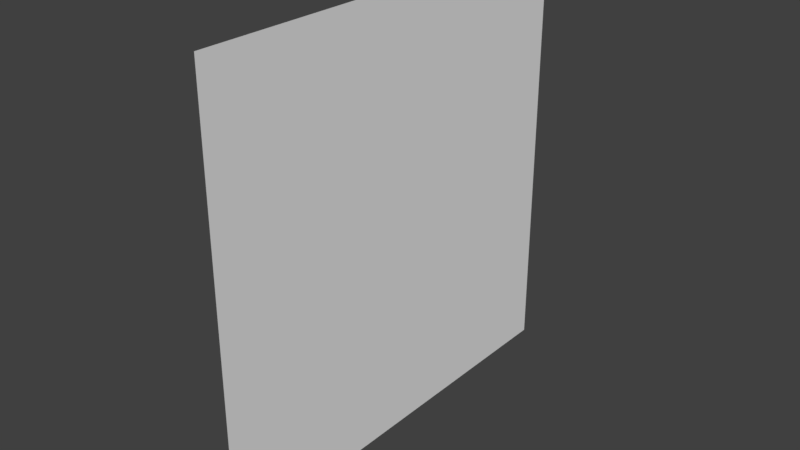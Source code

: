 # Source: plane3.blend  (saved by Blender 2.79.0; exported with 4.5.12 LTS)
import bpy
from mathutils import Matrix  # noqa: F401  (used for matrix-valued properties, if any)

bpy.ops.wm.read_factory_settings(use_empty=True)
scene = bpy.context.scene
scene.name = 'Scene'

# ---- collections
col_collection_1 = bpy.data.collections.new('Collection 1'); scene.collection.children.link(col_collection_1)

# ---- world
world_world = bpy.data.worlds.new('World'); scene.world = world_world
world_world.color = (0.05088, 0.05088, 0.05088)
world_world.use_sun_shadow = False
world_world.sun_shadow_jitter_overblur = 0.0
world_world.cycles.sampling_method = 'MANUAL'

# ---- meshes
me_plane = bpy.data.meshes.new('Plane')
me_plane.from_pydata([(-10.0, 15.0, 15.0), (-10.0, -15.0, 15.0), (-10.0, 15.0, -15.0), (-10.0, -15.0, -15.0)], [], [(1, 2, 0), (1, 3, 2)])
_uv = me_plane.uv_layers.new(name='UVMap')
_uv.uv.foreach_set('vector', [0.9999, 9.998e-05, 0.0001001, 0.9999, 9.998e-05, 0.0001003, 0.9999, 9.998e-05, 0.9999, 0.9999, 0.0001001, 0.9999])
me_plane.use_remesh_preserve_volume = False
me_plane.use_remesh_preserve_attributes = False
me_plane.use_mirror_vertex_groups = False
me_plane.update()

# ---- objects
ob_plane = bpy.data.objects.new('Plane', me_plane)

# ---- transforms, parenting, visibility, modifiers, constraints
ob_plane.location = (0.0, 0.0, 0.0)
ob_plane.lineart.crease_threshold = 0.0

# ---- collection membership
col_collection_1.objects.link(ob_plane)

# ---- scene / render settings (as saved in the file)
scene.frame_start = 1; scene.frame_end = 250; scene.frame_set(1)
scene.render.engine = 'BLENDER_EEVEE_NEXT'
scene.render.resolution_percentage = 50
scene.render.dither_intensity = 0.0
scene.cycles.use_denoising = False
scene.cycles.samples = 128
scene.cycles.sampling_pattern = 'TABULATED_SOBOL'
scene.cycles.use_adaptive_sampling = False
scene.cycles.use_light_tree = False
scene.cycles.blur_glossy = 0.0
scene.cycles.sample_clamp_indirect = 0.0
scene.view_settings.view_transform = 'Standard'
bpy.context.view_layer.update()

# ---- added for rendering (the .blend has no active camera and no usable light): camera, sun
cam_auto = bpy.data.cameras.new('AutoCamera')
cam_auto.lens = 50.0
cam_auto.sensor_width = 36.0
cam_auto.clip_end = 1000.0
ob_auto_camera = bpy.data.objects.new('AutoCamera', cam_auto)
scene.collection.objects.link(ob_auto_camera)
ob_auto_camera.location = (29.2539, -47.1047, 31.4032)
ob_auto_camera.rotation_euler = (1.09748, -7.21219e-08, 0.694738)
scene.camera = ob_auto_camera
light_auto_sun = bpy.data.lights.new('AutoSun', 'SUN')
light_auto_sun.energy = 3.0
light_auto_sun.angle = 0.0523599
ob_auto_sun = bpy.data.objects.new('AutoSun', light_auto_sun)
scene.collection.objects.link(ob_auto_sun)
ob_auto_sun.rotation_euler = (0.872665, 0.174533, 0.523599)
bpy.context.view_layer.update()
